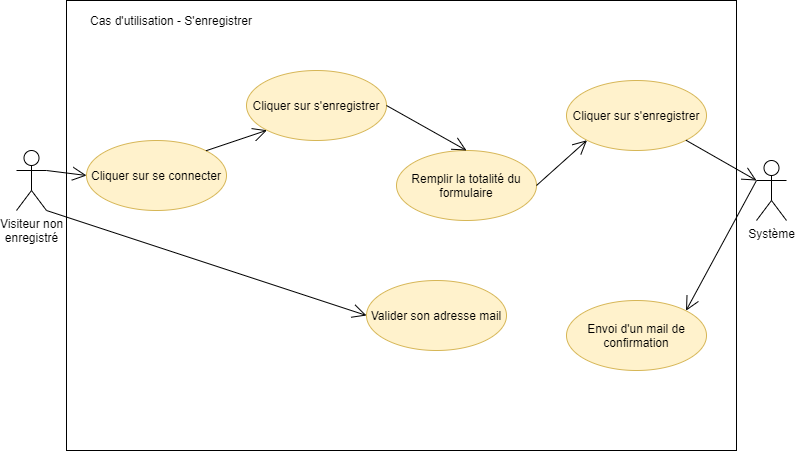

The diagram above was exported from draw.io. Its source (the exported page's mxGraphModel, read from the mxfile embedded in the PNG):
<mxGraphModel dx="1038" dy="523" grid="1" gridSize="10" guides="1" tooltips="1" connect="1" arrows="1" fold="1" page="1" pageScale="1" pageWidth="827" pageHeight="1169" math="0" shadow="0">
  <root>
    <mxCell id="0" />
    <mxCell id="1" parent="0" />
    <mxCell id="FgB3U_S6mu_7zT-UYW6f-2" value="" style="rounded=0;whiteSpace=wrap;html=1;" parent="1" vertex="1">
      <mxGeometry x="80" y="50" width="670" height="450" as="geometry" />
    </mxCell>
    <mxCell id="FgB3U_S6mu_7zT-UYW6f-3" value="Visiteur non&lt;br&gt;enregistré" style="shape=umlActor;verticalLabelPosition=bottom;verticalAlign=top;html=1;outlineConnect=0;" parent="1" vertex="1">
      <mxGeometry x="30" y="200" width="30" height="60" as="geometry" />
    </mxCell>
    <mxCell id="FgB3U_S6mu_7zT-UYW6f-4" value="Cas d'utilisation - S'enregistrer" style="text;html=1;strokeColor=none;fillColor=none;align=center;verticalAlign=middle;whiteSpace=wrap;rounded=0;" parent="1" vertex="1">
      <mxGeometry x="80" y="60" width="210" height="20" as="geometry" />
    </mxCell>
    <mxCell id="FgB3U_S6mu_7zT-UYW6f-5" value="Cliquer sur se connecter" style="ellipse;whiteSpace=wrap;html=1;fillColor=#fff2cc;strokeColor=#d6b656;" parent="1" vertex="1">
      <mxGeometry x="100" y="190" width="140" height="70" as="geometry" />
    </mxCell>
    <mxCell id="FgB3U_S6mu_7zT-UYW6f-6" value="Cliquer sur s'enregistrer" style="ellipse;whiteSpace=wrap;html=1;fillColor=#fff2cc;strokeColor=#d6b656;" parent="1" vertex="1">
      <mxGeometry x="260" y="120" width="140" height="70" as="geometry" />
    </mxCell>
    <mxCell id="FgB3U_S6mu_7zT-UYW6f-7" value="Remplir la totalité du formulaire" style="ellipse;whiteSpace=wrap;html=1;fillColor=#fff2cc;strokeColor=#d6b656;" parent="1" vertex="1">
      <mxGeometry x="410" y="200" width="140" height="70" as="geometry" />
    </mxCell>
    <mxCell id="FgB3U_S6mu_7zT-UYW6f-8" value="Cliquer sur s'enregistrer" style="ellipse;whiteSpace=wrap;html=1;fillColor=#fff2cc;strokeColor=#d6b656;" parent="1" vertex="1">
      <mxGeometry x="580" y="130" width="140" height="70" as="geometry" />
    </mxCell>
    <mxCell id="FgB3U_S6mu_7zT-UYW6f-9" value="Envoi d'un mail de confirmation" style="ellipse;whiteSpace=wrap;html=1;fillColor=#fff2cc;strokeColor=#d6b656;" parent="1" vertex="1">
      <mxGeometry x="580" y="350" width="140" height="70" as="geometry" />
    </mxCell>
    <mxCell id="FgB3U_S6mu_7zT-UYW6f-10" value="Valider son adresse mail" style="ellipse;whiteSpace=wrap;html=1;fillColor=#fff2cc;strokeColor=#d6b656;" parent="1" vertex="1">
      <mxGeometry x="380" y="330" width="140" height="70" as="geometry" />
    </mxCell>
    <mxCell id="FgB3U_S6mu_7zT-UYW6f-11" value="Système" style="shape=umlActor;verticalLabelPosition=bottom;verticalAlign=top;html=1;" parent="1" vertex="1">
      <mxGeometry x="770" y="210" width="30" height="60" as="geometry" />
    </mxCell>
    <mxCell id="FgB3U_S6mu_7zT-UYW6f-12" value="" style="endArrow=open;endFill=1;endSize=12;html=1;exitX=1;exitY=0;exitDx=0;exitDy=0;entryX=0;entryY=1;entryDx=0;entryDy=0;" parent="1" source="FgB3U_S6mu_7zT-UYW6f-5" target="FgB3U_S6mu_7zT-UYW6f-6" edge="1">
      <mxGeometry width="160" relative="1" as="geometry">
        <mxPoint x="330" y="290" as="sourcePoint" />
        <mxPoint x="490" y="290" as="targetPoint" />
      </mxGeometry>
    </mxCell>
    <mxCell id="FgB3U_S6mu_7zT-UYW6f-13" value="" style="endArrow=open;endFill=1;endSize=12;html=1;exitX=1;exitY=0.5;exitDx=0;exitDy=0;entryX=0.5;entryY=0;entryDx=0;entryDy=0;" parent="1" source="FgB3U_S6mu_7zT-UYW6f-6" target="FgB3U_S6mu_7zT-UYW6f-7" edge="1">
      <mxGeometry width="160" relative="1" as="geometry">
        <mxPoint x="330" y="290" as="sourcePoint" />
        <mxPoint x="490" y="290" as="targetPoint" />
      </mxGeometry>
    </mxCell>
    <mxCell id="FgB3U_S6mu_7zT-UYW6f-14" value="" style="endArrow=open;endFill=1;endSize=12;html=1;entryX=0;entryY=1;entryDx=0;entryDy=0;exitX=1;exitY=0.5;exitDx=0;exitDy=0;" parent="1" source="FgB3U_S6mu_7zT-UYW6f-7" target="FgB3U_S6mu_7zT-UYW6f-8" edge="1">
      <mxGeometry width="160" relative="1" as="geometry">
        <mxPoint x="330" y="290" as="sourcePoint" />
        <mxPoint x="490" y="290" as="targetPoint" />
      </mxGeometry>
    </mxCell>
    <mxCell id="FgB3U_S6mu_7zT-UYW6f-15" value="" style="endArrow=open;endFill=1;endSize=12;html=1;exitX=1;exitY=1;exitDx=0;exitDy=0;entryX=0;entryY=0.3333333333333333;entryDx=0;entryDy=0;entryPerimeter=0;" parent="1" source="FgB3U_S6mu_7zT-UYW6f-8" target="FgB3U_S6mu_7zT-UYW6f-11" edge="1">
      <mxGeometry width="160" relative="1" as="geometry">
        <mxPoint x="330" y="290" as="sourcePoint" />
        <mxPoint x="490" y="290" as="targetPoint" />
      </mxGeometry>
    </mxCell>
    <mxCell id="FgB3U_S6mu_7zT-UYW6f-16" value="" style="endArrow=open;endFill=1;endSize=12;html=1;entryX=1;entryY=0;entryDx=0;entryDy=0;exitX=0;exitY=0.3333333333333333;exitDx=0;exitDy=0;exitPerimeter=0;" parent="1" source="FgB3U_S6mu_7zT-UYW6f-11" target="FgB3U_S6mu_7zT-UYW6f-9" edge="1">
      <mxGeometry width="160" relative="1" as="geometry">
        <mxPoint x="330" y="290" as="sourcePoint" />
        <mxPoint x="490" y="290" as="targetPoint" />
      </mxGeometry>
    </mxCell>
    <mxCell id="FgB3U_S6mu_7zT-UYW6f-17" value="" style="endArrow=open;endFill=1;endSize=12;html=1;exitX=1;exitY=0.3333333333333333;exitDx=0;exitDy=0;exitPerimeter=0;entryX=0;entryY=0.5;entryDx=0;entryDy=0;" parent="1" source="FgB3U_S6mu_7zT-UYW6f-3" target="FgB3U_S6mu_7zT-UYW6f-5" edge="1">
      <mxGeometry width="160" relative="1" as="geometry">
        <mxPoint x="330" y="290" as="sourcePoint" />
        <mxPoint x="490" y="290" as="targetPoint" />
      </mxGeometry>
    </mxCell>
    <mxCell id="FgB3U_S6mu_7zT-UYW6f-18" value="" style="endArrow=open;endFill=1;endSize=12;html=1;exitX=1;exitY=1;exitDx=0;exitDy=0;exitPerimeter=0;entryX=0;entryY=0.5;entryDx=0;entryDy=0;" parent="1" source="FgB3U_S6mu_7zT-UYW6f-3" target="FgB3U_S6mu_7zT-UYW6f-10" edge="1">
      <mxGeometry width="160" relative="1" as="geometry">
        <mxPoint x="330" y="290" as="sourcePoint" />
        <mxPoint x="490" y="290" as="targetPoint" />
      </mxGeometry>
    </mxCell>
  </root>
</mxGraphModel>